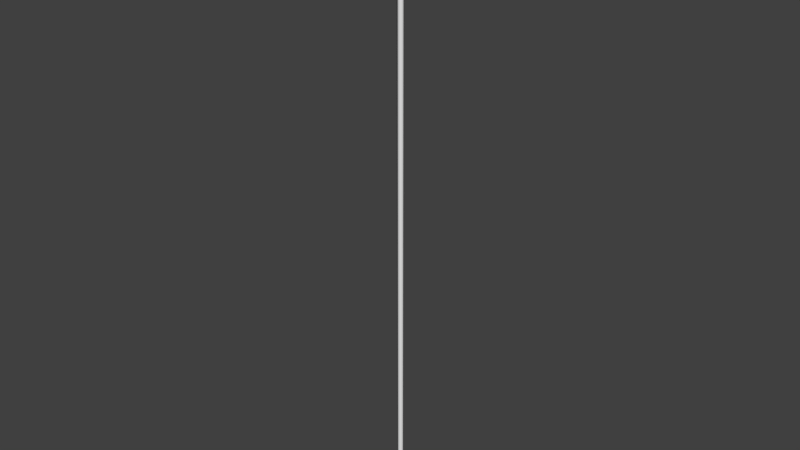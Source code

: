 # Source: greek_spear_dory_01.blend  (saved by Blender 2.77.0; exported with 4.5.12 LTS)
import bpy
from mathutils import Matrix  # noqa: F401  (used for matrix-valued properties, if any)

bpy.ops.wm.read_factory_settings(use_empty=True)
scene = bpy.context.scene
scene.name = 'Scene'

# ---- collections
col_collection_1 = bpy.data.collections.new('Collection 1'); scene.collection.children.link(col_collection_1)

# ---- materials (node trees are filled in below, after node groups)
mat_material = bpy.data.materials.new('Material')
mat_material.alpha_threshold = 0.0
mat_material.use_transparent_shadow = False
mat_material.roughness = 0.5
mat_material.line_color = (0.0, 0.0, 0.0, 1.0)

# ---- material node trees

# ---- world
world_world = bpy.data.worlds.new('World'); scene.world = world_world
world_world.color = (0.05088, 0.05088, 0.05088)
world_world.use_sun_shadow = False
world_world.sun_shadow_jitter_overblur = 0.0
world_world.cycles.sampling_method = 'MANUAL'

# ---- meshes
me_cube = bpy.data.meshes.new('Cube')
me_cube.from_pydata([(0.1027, 8.681e-08, 4.74), (-0.1027, 1.064e-07, 4.74), (0.03048, 8.681e-08, 5.1), (-0.03048, 1.064e-07, 5.1), (0.07928, 8.681e-08, 4.916), (-0.07928, 1.064e-07, 4.916), (-7.808e-08, 9.659e-08, 5.18), (-0.1263, -5.191e-08, 4.488), (-0.05699, 6.196e-09, 4.257), (0.1263, -7.206e-08, 4.488), (0.05699, -6.577e-09, 4.257), (-9.028e-08, -0.01624, 4.74), (-8.252e-08, -0.006909, 5.1), (-8.747e-08, -0.01279, 4.916), (-7.203e-08, -0.02152, 4.257), (-9.108e-08, -0.02152, 4.488), (-5.253e-08, 0.01625, 4.74), (-6.331e-08, 0.006914, 5.1), (-5.653e-08, 0.0128, 4.916), (-4.237e-08, 0.02153, 4.488), (-5.757e-08, 0.02152, 4.257), (-0.0616, -4.153e-07, 3.971), (0.0616, -4.325e-07, 3.971), (-7.128e-08, -0.02909, 3.971), (-5.565e-08, 0.02909, 3.971), (-5.92e-08, 0.02909, 4.101), (-0.04816, -4.148e-07, 4.101), (-7.142e-08, -0.02909, 4.101), (0.04816, -4.32e-07, 4.101), (-0.08739, -4.24e-08, 4.373), (0.08739, -6.01e-08, 4.373), (-8.115e-08, -0.02152, 4.373), (-5.134e-08, 0.02152, 4.373), (-0.0616, -4.153e-07, -5.224), (0.0616, -4.325e-07, -5.224), (-7.128e-08, -0.02909, -5.224), (-5.565e-08, 0.02909, -5.224)], [], [(15, 11, 1, 7), (13, 4, 2, 12), (18, 5, 3, 17), (16, 1, 5, 18), (11, 0, 4, 13), (17, 3, 6), (6, 2, 17), (16, 19, 7, 1), (32, 20, 8, 29), (31, 15, 7, 29), (30, 9, 15, 31), (1, 11, 13, 5), (5, 13, 12, 3), (9, 0, 11, 15), (30, 10, 20, 32), (0, 9, 19, 16), (0, 16, 18, 4), (4, 18, 17, 2), (12, 6, 3), (2, 6, 12), (26, 25, 24, 21), (28, 27, 23, 22), (27, 26, 21, 23), (25, 28, 22, 24), (20, 10, 28, 25), (14, 8, 26, 27), (10, 14, 27, 28), (8, 20, 25, 26), (9, 30, 32, 19), (10, 30, 31, 14), (14, 31, 29, 8), (19, 32, 29, 7), (24, 22, 34, 36), (23, 21, 33, 35), (21, 24, 36, 33), (22, 23, 35, 34)])
me_cube.polygons.foreach_set('use_smooth', [True] * 36)
me_cube.materials.append(mat_material)
me_cube.use_remesh_preserve_volume = False
me_cube.use_remesh_preserve_attributes = False
me_cube.use_mirror_vertex_groups = False
me_cube.update()

# ---- objects
ob_cube = bpy.data.objects.new('Cube', me_cube)

# ---- transforms, parenting, visibility, modifiers, constraints
ob_cube.location = (0.0, 0.0, 1.478)
ob_cube.lock_rotations_4d = False
ob_cube.empty_display_type = 'ARROWS'
ob_cube.lineart.crease_threshold = 0.0

# ---- collection membership
col_collection_1.objects.link(ob_cube)

# ---- scene / render settings (as saved in the file)
scene.frame_start = 1; scene.frame_end = 250; scene.frame_set(4)
scene.render.engine = 'BLENDER_EEVEE_NEXT'
scene.render.resolution_percentage = 50
scene.render.dither_intensity = 0.0
scene.cycles.use_denoising = False
scene.cycles.samples = 128
scene.cycles.sampling_pattern = 'TABULATED_SOBOL'
scene.cycles.light_sampling_threshold = 0.0
scene.cycles.use_adaptive_sampling = False
scene.cycles.use_light_tree = False
scene.cycles.blur_glossy = 0.0
scene.cycles.sample_clamp_indirect = 0.0
scene.view_settings.view_transform = 'Standard'
bpy.context.view_layer.update()

# ---- added for rendering (the .blend has no active camera and no usable light): camera, sun
cam_auto = bpy.data.cameras.new('AutoCamera')
cam_auto.lens = 50.0
cam_auto.sensor_width = 36.0
cam_auto.clip_end = 1000.0
ob_auto_camera = bpy.data.objects.new('AutoCamera', cam_auto)
scene.collection.objects.link(ob_auto_camera)
ob_auto_camera.location = (9.62934, -11.5552, 9.15918)
ob_auto_camera.rotation_euler = (1.09748, -7.21219e-08, 0.694738)
scene.camera = ob_auto_camera
light_auto_sun = bpy.data.lights.new('AutoSun', 'SUN')
light_auto_sun.energy = 3.0
light_auto_sun.angle = 0.0523599
ob_auto_sun = bpy.data.objects.new('AutoSun', light_auto_sun)
scene.collection.objects.link(ob_auto_sun)
ob_auto_sun.rotation_euler = (0.872665, 0.174533, 0.523599)
bpy.context.view_layer.update()
